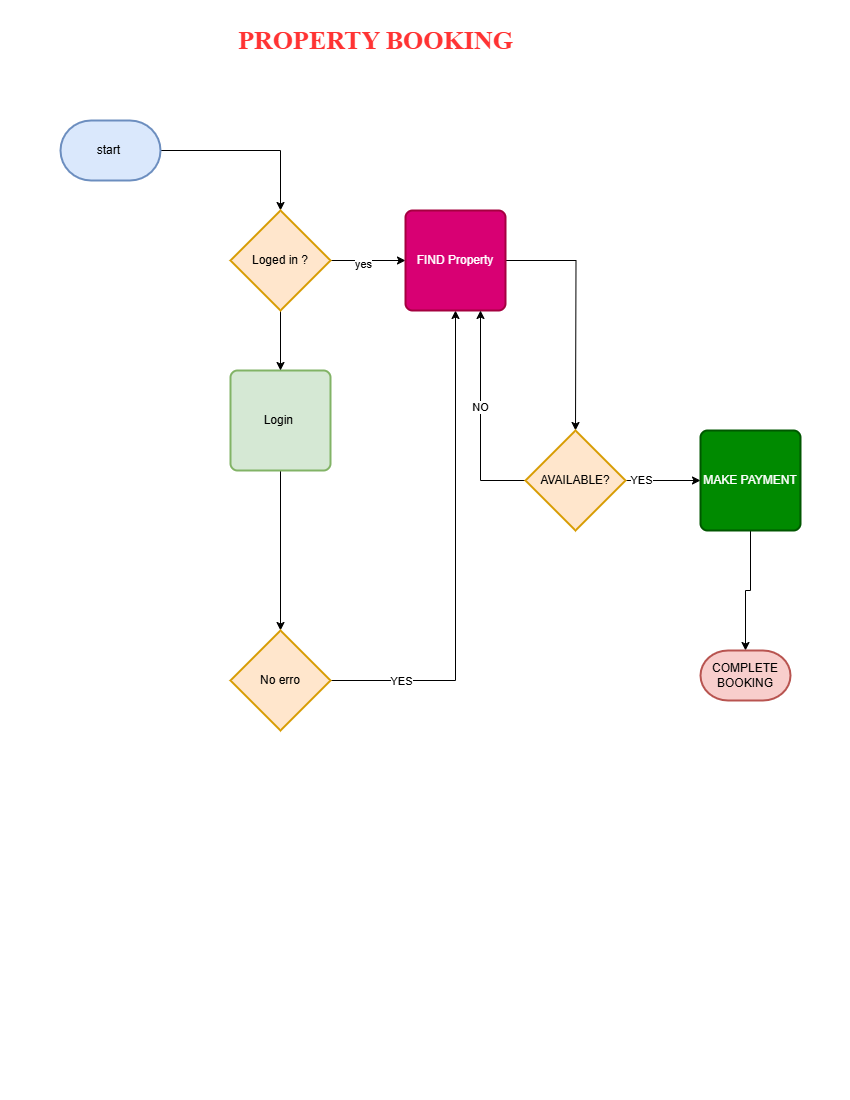

The diagram above was exported from draw.io. Its source (the exported page's mxGraphModel, read from the mxfile embedded in the PNG):
<mxGraphModel dx="786" dy="417" grid="1" gridSize="10" guides="1" tooltips="1" connect="1" arrows="1" fold="1" page="1" pageScale="1" pageWidth="850" pageHeight="1100" math="0" shadow="0">
  <root>
    <mxCell id="0" />
    <mxCell id="1" parent="0" />
    <mxCell id="PD-r6oY6rZNFH1zWAaGr-3" style="edgeStyle=orthogonalEdgeStyle;rounded=0;orthogonalLoop=1;jettySize=auto;html=1;entryX=0.5;entryY=0;entryDx=0;entryDy=0;entryPerimeter=0;" parent="1" source="PD-r6oY6rZNFH1zWAaGr-1" target="PD-r6oY6rZNFH1zWAaGr-4" edge="1">
      <mxGeometry relative="1" as="geometry" />
    </mxCell>
    <mxCell id="PD-r6oY6rZNFH1zWAaGr-1" value="start&amp;nbsp;" style="strokeWidth=2;html=1;shape=mxgraph.flowchart.terminator;whiteSpace=wrap;fillColor=#dae8fc;strokeColor=#6c8ebf;" parent="1" vertex="1">
      <mxGeometry x="60" y="120" width="100" height="60" as="geometry" />
    </mxCell>
    <mxCell id="PD-r6oY6rZNFH1zWAaGr-7" style="edgeStyle=orthogonalEdgeStyle;rounded=0;orthogonalLoop=1;jettySize=auto;html=1;exitX=0.5;exitY=1;exitDx=0;exitDy=0;" parent="1" source="PD-r6oY6rZNFH1zWAaGr-2" target="PD-r6oY6rZNFH1zWAaGr-6" edge="1">
      <mxGeometry relative="1" as="geometry" />
    </mxCell>
    <mxCell id="PD-r6oY6rZNFH1zWAaGr-2" value="Login&amp;nbsp;" style="rounded=1;whiteSpace=wrap;html=1;absoluteArcSize=1;arcSize=14;strokeWidth=2;fillColor=#d5e8d4;strokeColor=#82b366;" parent="1" vertex="1">
      <mxGeometry x="230" y="370" width="100" height="100" as="geometry" />
    </mxCell>
    <mxCell id="PD-r6oY6rZNFH1zWAaGr-5" style="edgeStyle=orthogonalEdgeStyle;rounded=0;orthogonalLoop=1;jettySize=auto;html=1;entryX=0.5;entryY=0;entryDx=0;entryDy=0;" parent="1" source="PD-r6oY6rZNFH1zWAaGr-4" target="PD-r6oY6rZNFH1zWAaGr-2" edge="1">
      <mxGeometry relative="1" as="geometry" />
    </mxCell>
    <mxCell id="PD-r6oY6rZNFH1zWAaGr-9" style="edgeStyle=orthogonalEdgeStyle;rounded=0;orthogonalLoop=1;jettySize=auto;html=1;exitX=1;exitY=0.5;exitDx=0;exitDy=0;exitPerimeter=0;" parent="1" source="PD-r6oY6rZNFH1zWAaGr-4" target="PD-r6oY6rZNFH1zWAaGr-8" edge="1">
      <mxGeometry relative="1" as="geometry" />
    </mxCell>
    <mxCell id="PD-r6oY6rZNFH1zWAaGr-10" value="yes" style="edgeLabel;html=1;align=center;verticalAlign=middle;resizable=0;points=[];" parent="PD-r6oY6rZNFH1zWAaGr-9" vertex="1" connectable="0">
      <mxGeometry x="-0.1579" y="-3" relative="1" as="geometry">
        <mxPoint as="offset" />
      </mxGeometry>
    </mxCell>
    <mxCell id="PD-r6oY6rZNFH1zWAaGr-4" value="Loged in ?" style="strokeWidth=2;html=1;shape=mxgraph.flowchart.decision;whiteSpace=wrap;fillColor=#ffe6cc;strokeColor=#d79b00;" parent="1" vertex="1">
      <mxGeometry x="230" y="210" width="100" height="100" as="geometry" />
    </mxCell>
    <mxCell id="PD-r6oY6rZNFH1zWAaGr-11" style="edgeStyle=orthogonalEdgeStyle;rounded=0;orthogonalLoop=1;jettySize=auto;html=1;entryX=0.5;entryY=1;entryDx=0;entryDy=0;" parent="1" source="PD-r6oY6rZNFH1zWAaGr-6" target="PD-r6oY6rZNFH1zWAaGr-8" edge="1">
      <mxGeometry relative="1" as="geometry" />
    </mxCell>
    <mxCell id="PD-r6oY6rZNFH1zWAaGr-12" value="YES" style="edgeLabel;html=1;align=center;verticalAlign=middle;resizable=0;points=[];" parent="PD-r6oY6rZNFH1zWAaGr-11" vertex="1" connectable="0">
      <mxGeometry x="-0.7165" relative="1" as="geometry">
        <mxPoint as="offset" />
      </mxGeometry>
    </mxCell>
    <mxCell id="PD-r6oY6rZNFH1zWAaGr-6" value="No erro" style="strokeWidth=2;html=1;shape=mxgraph.flowchart.decision;whiteSpace=wrap;fillColor=#ffe6cc;strokeColor=#d79b00;" parent="1" vertex="1">
      <mxGeometry x="230" y="630" width="100" height="100" as="geometry" />
    </mxCell>
    <mxCell id="PD-r6oY6rZNFH1zWAaGr-13" style="edgeStyle=orthogonalEdgeStyle;rounded=0;orthogonalLoop=1;jettySize=auto;html=1;" parent="1" source="PD-r6oY6rZNFH1zWAaGr-8" edge="1">
      <mxGeometry relative="1" as="geometry">
        <mxPoint x="575" y="430" as="targetPoint" />
      </mxGeometry>
    </mxCell>
    <mxCell id="PD-r6oY6rZNFH1zWAaGr-8" value="FIND Property" style="rounded=1;whiteSpace=wrap;html=1;absoluteArcSize=1;arcSize=14;strokeWidth=2;fillColor=#d80073;fontColor=#ffffff;strokeColor=#A50040;" parent="1" vertex="1">
      <mxGeometry x="405" y="210" width="100" height="100" as="geometry" />
    </mxCell>
    <mxCell id="PD-r6oY6rZNFH1zWAaGr-27" style="edgeStyle=orthogonalEdgeStyle;rounded=0;orthogonalLoop=1;jettySize=auto;html=1;entryX=0.75;entryY=1;entryDx=0;entryDy=0;" parent="1" source="PD-r6oY6rZNFH1zWAaGr-14" target="PD-r6oY6rZNFH1zWAaGr-8" edge="1">
      <mxGeometry relative="1" as="geometry">
        <mxPoint x="575" y="630" as="targetPoint" />
      </mxGeometry>
    </mxCell>
    <mxCell id="PD-r6oY6rZNFH1zWAaGr-28" value="NO" style="edgeLabel;html=1;align=center;verticalAlign=middle;resizable=0;points=[];" parent="PD-r6oY6rZNFH1zWAaGr-27" vertex="1" connectable="0">
      <mxGeometry x="0.1108" y="1" relative="1" as="geometry">
        <mxPoint as="offset" />
      </mxGeometry>
    </mxCell>
    <mxCell id="PD-r6oY6rZNFH1zWAaGr-29" style="edgeStyle=orthogonalEdgeStyle;rounded=0;orthogonalLoop=1;jettySize=auto;html=1;entryX=0;entryY=0.5;entryDx=0;entryDy=0;" parent="1" source="PD-r6oY6rZNFH1zWAaGr-14" target="PD-r6oY6rZNFH1zWAaGr-30" edge="1">
      <mxGeometry relative="1" as="geometry">
        <mxPoint x="690" y="480" as="targetPoint" />
      </mxGeometry>
    </mxCell>
    <mxCell id="PD-r6oY6rZNFH1zWAaGr-31" value="YES" style="edgeLabel;html=1;align=center;verticalAlign=middle;resizable=0;points=[];" parent="PD-r6oY6rZNFH1zWAaGr-29" vertex="1" connectable="0">
      <mxGeometry x="-0.6089" y="1" relative="1" as="geometry">
        <mxPoint as="offset" />
      </mxGeometry>
    </mxCell>
    <mxCell id="PD-r6oY6rZNFH1zWAaGr-14" value="AVAILABLE?" style="strokeWidth=2;html=1;shape=mxgraph.flowchart.decision;whiteSpace=wrap;fillColor=#ffe6cc;strokeColor=#d79b00;" parent="1" vertex="1">
      <mxGeometry x="525" y="430" width="100" height="100" as="geometry" />
    </mxCell>
    <mxCell id="PD-r6oY6rZNFH1zWAaGr-33" style="edgeStyle=orthogonalEdgeStyle;rounded=0;orthogonalLoop=1;jettySize=auto;html=1;" parent="1" source="PD-r6oY6rZNFH1zWAaGr-30" target="PD-r6oY6rZNFH1zWAaGr-32" edge="1">
      <mxGeometry relative="1" as="geometry" />
    </mxCell>
    <mxCell id="PD-r6oY6rZNFH1zWAaGr-30" value="MAKE PAYMENT" style="rounded=1;whiteSpace=wrap;html=1;absoluteArcSize=1;arcSize=14;strokeWidth=2;fillColor=#008a00;fontColor=#ffffff;strokeColor=#005700;" parent="1" vertex="1">
      <mxGeometry x="700" y="430" width="100" height="100" as="geometry" />
    </mxCell>
    <mxCell id="PD-r6oY6rZNFH1zWAaGr-32" value="COMPLETE BOOKING" style="strokeWidth=2;html=1;shape=mxgraph.flowchart.terminator;whiteSpace=wrap;fillColor=#f8cecc;strokeColor=#b85450;" parent="1" vertex="1">
      <mxGeometry x="700" y="650" width="90" height="50" as="geometry" />
    </mxCell>
    <mxCell id="PD-r6oY6rZNFH1zWAaGr-34" value="&lt;h1&gt;&lt;b&gt;&lt;font style=&quot;font-size: 26px; color: rgb(255, 51, 51);&quot; face=&quot;Times New Roman&quot;&gt;PROPERTY BOOKING&lt;/font&gt;&lt;/b&gt;&lt;/h1&gt;" style="text;html=1;align=center;verticalAlign=middle;resizable=0;points=[];autosize=1;strokeColor=none;fillColor=none;" parent="1" vertex="1">
      <mxGeometry x="225" width="300" height="80" as="geometry" />
    </mxCell>
  </root>
</mxGraphModel>